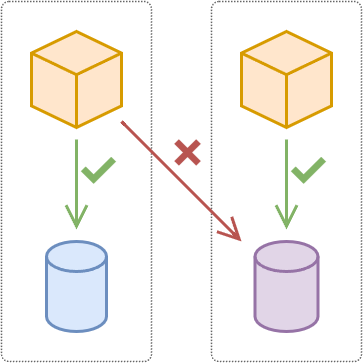

The diagram above was exported from draw.io. Its source (the exported page's mxGraphModel, read from the mxfile embedded in the PNG):
<mxGraphModel dx="567" dy="376" grid="1" gridSize="10" guides="1" tooltips="1" connect="1" arrows="1" fold="1" page="1" pageScale="1" pageWidth="827" pageHeight="1169" math="0" shadow="0">
  <root>
    <mxCell id="0" />
    <mxCell id="1" parent="0" />
    <mxCell id="2" value="" style="rounded=1;whiteSpace=wrap;html=1;absoluteArcSize=1;arcSize=5;fillColor=none;fontColor=#333333;strokeColor=#666666;dashed=1;dashPattern=1 1;strokeWidth=0.5;" vertex="1" parent="1">
      <mxGeometry x="390" y="470" width="50" height="120" as="geometry" />
    </mxCell>
    <mxCell id="3" value="" style="rounded=1;whiteSpace=wrap;html=1;absoluteArcSize=1;arcSize=5;fillColor=none;fontColor=#333333;strokeColor=#666666;dashed=1;dashPattern=1 1;strokeWidth=0.5;" vertex="1" parent="1">
      <mxGeometry x="460" y="470" width="50" height="120" as="geometry" />
    </mxCell>
    <mxCell id="4" value="" style="html=1;whiteSpace=wrap;shape=isoCube2;backgroundOutline=1;isoAngle=15;fillColor=#ffe6cc;strokeColor=#d79b00;" vertex="1" parent="1">
      <mxGeometry x="400" y="480" width="30" height="32" as="geometry" />
    </mxCell>
    <mxCell id="5" value="" style="strokeWidth=1;html=1;shape=mxgraph.flowchart.database;whiteSpace=wrap;fillColor=#dae8fc;strokeColor=#6c8ebf;" vertex="1" parent="1">
      <mxGeometry x="405" y="550" width="20" height="30" as="geometry" />
    </mxCell>
    <mxCell id="6" value="" style="strokeWidth=1;html=1;shape=mxgraph.flowchart.database;whiteSpace=wrap;fillColor=#e1d5e7;strokeColor=#9673a6;" vertex="1" parent="1">
      <mxGeometry x="474.5" y="550" width="21" height="30" as="geometry" />
    </mxCell>
    <mxCell id="7" value="" style="html=1;whiteSpace=wrap;shape=isoCube2;backgroundOutline=1;isoAngle=15;fillColor=#ffe6cc;strokeColor=#d79b00;" vertex="1" parent="1">
      <mxGeometry x="470" y="480" width="30" height="32" as="geometry" />
    </mxCell>
    <mxCell id="8" value="" style="endArrow=open;html=1;endFill=0;curved=1;fillColor=#f8cecc;strokeColor=#B85450;strokeWidth=1;" edge="1" parent="1">
      <mxGeometry width="50" height="50" relative="1" as="geometry">
        <mxPoint x="430" y="510" as="sourcePoint" />
        <mxPoint x="470" y="550" as="targetPoint" />
        <Array as="points" />
      </mxGeometry>
    </mxCell>
    <mxCell id="9" value="" style="endArrow=open;html=1;endFill=0;curved=1;fillColor=#d5e8d4;strokeColor=#82b366;strokeWidth=1;" edge="1" parent="1">
      <mxGeometry width="50" height="50" relative="1" as="geometry">
        <mxPoint x="415" y="516" as="sourcePoint" />
        <mxPoint x="415" y="546" as="targetPoint" />
        <Array as="points" />
      </mxGeometry>
    </mxCell>
    <mxCell id="10" value="" style="endArrow=open;html=1;endFill=0;curved=1;fillColor=#d5e8d4;strokeColor=#82B366;strokeWidth=1;" edge="1" parent="1">
      <mxGeometry width="50" height="50" relative="1" as="geometry">
        <mxPoint x="485" y="516" as="sourcePoint" />
        <mxPoint x="485" y="546" as="targetPoint" />
        <Array as="points" />
      </mxGeometry>
    </mxCell>
    <mxCell id="11" value="&lt;div class=&quot;preview&quot; style=&quot;font-size: 16px;&quot;&gt;&lt;b style=&quot;font-size: 16px;&quot;&gt;✓&lt;/b&gt;&lt;/div&gt;" style="text;html=1;strokeColor=none;fillColor=none;align=center;verticalAlign=middle;whiteSpace=wrap;rounded=0;fontFamily=Inter;labelBorderColor=none;fontColor=#82B366;fontSize=16;" vertex="1" parent="1">
      <mxGeometry x="485" y="516" width="15" height="20" as="geometry" />
    </mxCell>
    <mxCell id="12" value="&lt;div class=&quot;preview&quot; style=&quot;font-size: 16px;&quot;&gt;✗&lt;br&gt;&lt;/div&gt;" style="text;html=1;strokeColor=none;fillColor=none;align=center;verticalAlign=middle;whiteSpace=wrap;rounded=0;fontFamily=Inter;labelBorderColor=none;fontColor=#B85450;fontSize=16;fontStyle=1" vertex="1" parent="1">
      <mxGeometry x="445" y="510" width="15" height="20" as="geometry" />
    </mxCell>
    <mxCell id="13" value="&lt;div class=&quot;preview&quot; style=&quot;font-size: 16px;&quot;&gt;&lt;b style=&quot;font-size: 16px;&quot;&gt;✓&lt;/b&gt;&lt;/div&gt;" style="text;html=1;strokeColor=none;fillColor=none;align=center;verticalAlign=middle;whiteSpace=wrap;rounded=0;fontFamily=Inter;labelBorderColor=none;fontColor=#82B366;fontSize=16;" vertex="1" parent="1">
      <mxGeometry x="415" y="516" width="15" height="20" as="geometry" />
    </mxCell>
  </root>
</mxGraphModel>